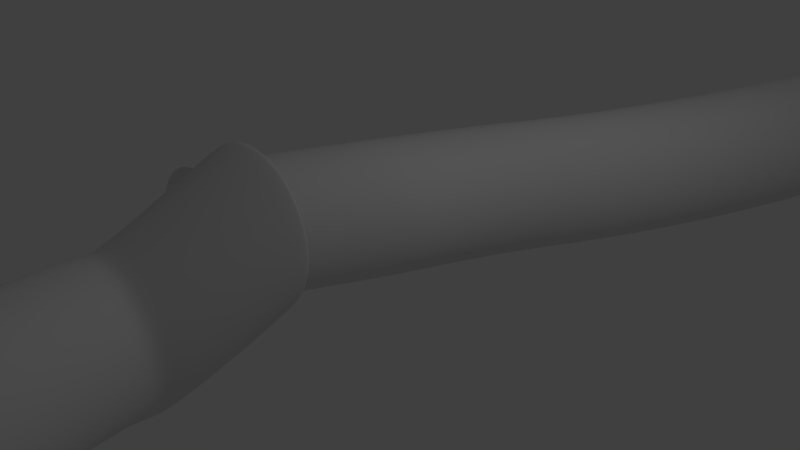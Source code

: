 # Source: wire3cut.blend  (saved by Blender 2.79.0; exported with 4.5.12 LTS)
import bpy
from mathutils import Matrix  # noqa: F401  (used for matrix-valued properties, if any)

bpy.ops.wm.read_factory_settings(use_empty=True)
scene = bpy.context.scene
scene.name = 'Scene'

# ---- collections
col_collection_1 = bpy.data.collections.new('Collection 1'); scene.collection.children.link(col_collection_1)

# ---- world
world_world = bpy.data.worlds.new('World'); scene.world = world_world
world_world.color = (0.05088, 0.05088, 0.05088)
world_world.use_sun_shadow = False
world_world.sun_shadow_jitter_overblur = 0.0
world_world.cycles.sampling_method = 'MANUAL'

# ---- cameras
cam_camera = bpy.data.cameras.new('Camera')
cam_camera.clip_end = 100.0
cam_camera.lens = 35.0
cam_camera.sensor_width = 32.0
cam_camera.sensor_height = 18.0
cam_camera.ortho_scale = 7.314
cam_camera.dof.focus_distance = 0.0
cam_camera.dof.aperture_fstop = 128.0

# ---- lights
light_lamp = bpy.data.lights.new('Lamp', 'POINT')
light_lamp.transmission_factor = 0.0
light_lamp.cutoff_distance = 30.0
light_lamp.energy = 100.0
light_lamp.shadow_buffer_clip_start = 1.001
light_lamp.shadow_soft_size = 0.1
light_lamp.shadow_maximum_resolution = 0.006
light_lamp.use_absolute_resolution = True

# ---- meshes
me_cylinder = bpy.data.meshes.new('Cylinder')
me_cylinder.from_pydata([(0.08359, 1.929, 1.731), (0.2588, 1.911, 1.731), (0.4274, 1.86, 1.731), (0.5827, 1.777, 1.731), (0.7188, 1.665, 1.731), (0.8305, 1.529, 1.731), (0.9135, 1.374, 1.731), (0.9646, 1.205, 1.731), (0.9819, 1.03, 1.731), (0.9646, 0.855, 1.731), (0.9135, 0.6864, 1.731), (0.8305, 0.5311, 1.731), (0.7188, 0.395, 1.731), (0.5827, 0.2833, 1.731), (0.4274, 0.2003, 1.731), (0.2588, 0.1492, 1.731), (0.08359, 0.1319, 1.731), (-0.09166, 0.1492, 1.731), (-0.2602, 0.2003, 1.731), (-0.4155, 0.2833, 1.731), (-0.5516, 0.395, 1.731), (-0.6633, 0.5311, 1.731), (-0.7463, 0.6864, 1.731), (-0.7974, 0.855, 1.731), (-0.8147, 1.03, 1.731), (-0.7974, 1.205, 1.731), (-0.7463, 1.374, 1.731), (-0.6633, 1.529, 1.731), (-0.5516, 1.665, 1.731), (-0.4155, 1.777, 1.731), (-0.2602, 1.86, 1.731), (-0.09166, 1.911, 1.731), (0.1951, 0.9808, 6.064), (-3.385e-07, 1.0, 6.064), (0.3827, 0.9239, 6.064), (0.5556, 0.8315, 6.064), (0.7071, 0.7071, 6.064), (0.8315, 0.5556, 6.064), (0.9239, 0.3827, 6.064), (0.9808, 0.1951, 6.064), (1.0, 7.55e-08, 6.064), (0.9808, -0.1951, 6.064), (0.9239, -0.3827, 6.064), (0.8315, -0.5556, 6.064), (0.7071, -0.7071, 6.064), (0.5556, -0.8315, 6.064), (0.3827, -0.9239, 6.064), (0.1951, -0.9808, 6.064), (-6.643e-07, -1.0, 6.064), (-0.1951, -0.9808, 6.064), (-0.3827, -0.9239, 6.064), (-0.5556, -0.8315, 6.064), (-0.7071, -0.7071, 6.064), (-0.8315, -0.5556, 6.064), (-0.9239, -0.3827, 6.064), (-0.9808, -0.1951, 6.064), (-1.0, 9.656e-07, 6.064), (-0.9808, 0.1951, 6.064), (-0.9239, 0.3827, 6.064), (-0.8315, 0.5556, 6.064), (-0.7071, 0.7071, 6.064), (-0.5556, 0.8315, 6.064), (-0.3827, 0.9239, 6.064), (-0.1951, 0.9808, 6.064), (2.038, 0.6198, 9.404), (1.843, 0.639, 9.404), (2.226, 0.5629, 9.404), (2.399, 0.4705, 9.404), (2.55, 0.3461, 9.404), (2.675, 0.1946, 9.404), (2.767, 0.0217, 9.404), (2.824, -0.1659, 9.404), (2.843, -0.361, 9.404), (2.824, -0.5561, 9.404), (2.767, -0.7437, 9.404), (2.675, -0.9165, 9.404), (2.55, -1.068, 9.404), (2.399, -1.192, 9.404), (2.226, -1.285, 9.404), (2.038, -1.342, 9.404), (1.843, -1.361, 9.404), (1.648, -1.342, 9.404), (1.461, -1.285, 9.404), (1.288, -1.192, 9.404), (1.136, -1.068, 9.404), (1.012, -0.9165, 9.404), (0.9193, -0.7437, 9.404), (0.8624, -0.5561, 9.404), (0.8432, -0.361, 9.404), (0.8624, -0.1659, 9.404), (0.9193, 0.02171, 9.404), (1.012, 0.1946, 9.404), (1.136, 0.3461, 9.404), (1.288, 0.4705, 9.404), (1.461, 0.5629, 9.404), (1.648, 0.6198, 9.404), (-0.3597, 0.9018, -3.008), (-0.1646, 0.8826, -3.008), (0.02297, 0.8257, -3.008), (0.1959, 0.7333, -3.008), (0.3474, 0.6089, -3.008), (0.4718, 0.4574, -3.008), (0.5642, 0.2845, -3.008), (0.6211, 0.09693, -3.008), (0.6403, -0.09816, -3.008), (0.6211, -0.2933, -3.008), (0.5642, -0.4808, -3.008), (0.4718, -0.6537, -3.008), (0.3474, -0.8053, -3.008), (0.1959, -0.9296, -3.008), (0.02297, -1.022, -3.008), (-0.1646, -1.079, -3.008), (-0.3597, -1.098, -3.008), (-0.5548, -1.079, -3.008), (-0.7424, -1.022, -3.008), (-0.9153, -0.9296, -3.008), (-1.067, -0.8053, -3.008), (-1.191, -0.6537, -3.008), (-1.284, -0.4808, -3.008), (-1.341, -0.2933, -3.008), (-1.36, -0.09816, -3.008), (-1.341, 0.09693, -3.008), (-1.284, 0.2845, -3.008), (-1.191, 0.4574, -3.008), (-1.067, 0.6089, -3.008), (-0.9153, 0.7333, -3.008), (-0.7424, 0.8257, -3.008), (-0.5548, 0.8826, -3.008), (2.632, 1.207, -9.05), (2.827, 1.187, -9.05), (3.014, 1.13, -9.05), (3.187, 1.038, -9.05), (3.339, 0.9136, -9.05), (3.463, 0.7621, -9.05), (3.556, 0.5892, -9.05), (3.612, 0.4016, -9.05), (3.632, 0.2065, -9.05), (3.612, 0.01142, -9.05), (3.556, -0.1762, -9.05), (3.463, -0.3491, -9.05), (3.339, -0.5006, -9.05), (3.187, -0.625, -9.05), (3.014, -0.7174, -9.05), (2.827, -0.7743, -9.05), (2.632, -0.7935, -9.05), (2.437, -0.7743, -9.05), (2.249, -0.7174, -9.05), (2.076, -0.625, -9.05), (1.925, -0.5006, -9.05), (1.8, -0.3491, -9.05), (1.708, -0.1762, -9.05), (1.651, 0.01142, -9.05), (1.632, 0.2065, -9.05), (1.651, 0.4016, -9.05), (1.708, 0.5892, -9.05), (1.8, 0.7621, -9.05), (1.925, 0.9136, -9.05), (2.076, 1.038, -9.05), (2.249, 1.13, -9.05), (2.437, 1.187, -9.05), (-3.194e-06, 0.9799, -17.69), (0.1912, 0.9611, -17.69), (0.375, 0.9053, -17.69), (0.5444, 0.8148, -17.69), (0.6929, 0.6929, -17.69), (0.8148, 0.5444, -17.69), (0.9053, 0.375, -17.69), (0.9611, 0.1912, -17.69), (0.9799, 7.189e-08, -17.69), (0.9611, -0.1912, -17.69), (0.9053, -0.375, -17.69), (0.8148, -0.5444, -17.69), (0.6929, -0.6929, -17.69), (0.5444, -0.8148, -17.69), (0.375, -0.9053, -17.69), (0.1912, -0.9611, -17.69), (-3.506e-06, -0.9799, -17.69), (-0.1912, -0.9611, -17.69), (-0.375, -0.9053, -17.69), (-0.5444, -0.8148, -17.69), (-0.6929, -0.6929, -17.69), (-0.8148, -0.5444, -17.69), (-0.9053, -0.375, -17.69), (-0.9611, -0.1912, -17.69), (-0.9799, 9.465e-07, -17.69), (-0.9611, 0.1912, -17.69), (-0.9053, 0.375, -17.69), (-0.8148, 0.5444, -17.69), (-0.6929, 0.6929, -17.69), (-0.5444, 0.8148, -17.69), (-0.375, 0.9053, -17.69), (-0.1912, 0.9611, -17.69), (0.1806, 0.9077, 18.93), (3.97e-06, 0.9255, 18.93), (0.3542, 0.855, 18.93), (0.5142, 0.7695, 18.93), (0.6544, 0.6544, 18.93), (0.7695, 0.5142, 18.93), (0.855, 0.3542, 18.93), (0.9077, 0.1806, 18.93), (0.9255, 6.398e-08, 18.93), (0.9077, -0.1806, 18.93), (0.855, -0.3542, 18.93), (0.7695, -0.5142, 18.93), (0.6544, -0.6544, 18.93), (0.5142, -0.7695, 18.93), (0.3542, -0.855, 18.93), (0.1806, -0.9077, 18.93), (3.696e-06, -0.9255, 18.93), (-0.1805, -0.9077, 18.93), (-0.3542, -0.855, 18.93), (-0.5142, -0.7695, 18.93), (-0.6544, -0.6544, 18.93), (-0.7695, -0.5142, 18.93), (-0.855, -0.3542, 18.93), (-0.9077, -0.1806, 18.93), (-0.9255, 8.961e-07, 18.93), (-0.9077, 0.1806, 18.93), (-0.855, 0.3542, 18.93), (-0.7695, 0.5142, 18.93), (-0.6544, 0.6544, 18.93), (-0.5142, 0.7695, 18.93), (-0.3542, 0.855, 18.93), (-0.1805, 0.9077, 18.93), (-3.186e-06, 1.0, -17.69), (0.1951, 0.9808, -17.69), (0.3827, 0.9239, -17.69), (0.5556, 0.8315, -17.69), (0.7071, 0.7071, -17.69), (0.8315, 0.5556, -17.69), (0.9239, 0.3827, -17.69), (0.9808, 0.1951, -17.69), (1.0, 7.497e-08, -17.69), (0.9808, -0.1951, -17.69), (0.9239, -0.3827, -17.69), (0.8315, -0.5556, -17.69), (0.7071, -0.7071, -17.69), (0.5556, -0.8315, -17.69), (0.3827, -0.9239, -17.69), (0.1951, -0.9808, -17.69), (-3.512e-06, -1.0, -17.69), (-0.1951, -0.9808, -17.69), (-0.3827, -0.9239, -17.69), (-0.5556, -0.8315, -17.69), (-0.7071, -0.7071, -17.69), (-0.8315, -0.5556, -17.69), (-0.9239, -0.3827, -17.69), (-0.9808, -0.1951, -17.69), (-1.0, 9.651e-07, -17.69), (-0.9808, 0.1951, -17.69), (-0.9239, 0.3827, -17.69), (-0.8315, 0.5556, -17.69), (-0.7071, 0.7071, -17.69), (-0.5556, 0.8315, -17.69), (-0.3827, 0.9239, -17.69), (-0.1951, 0.9808, -17.69), (-3.19e-06, 0.99, -17.69), (0.1931, 0.9709, -17.69), (0.3788, 0.9146, -17.69), (0.55, 0.8231, -17.69), (0.7, 0.7, -17.69), (0.8231, 0.55, -17.69), (0.9146, 0.3788, -17.69), (0.9709, 0.1931, -17.69), (0.9899, 7.351e-08, -17.69), (0.9709, -0.1931, -17.69), (0.9146, -0.3788, -17.69), (0.8231, -0.55, -17.69), (0.7, -0.7, -17.69), (0.55, -0.8231, -17.69), (0.3788, -0.9146, -17.69), (0.1931, -0.9709, -17.69), (-3.509e-06, -0.99, -17.69), (-0.1931, -0.9709, -17.69), (-0.3788, -0.9146, -17.69), (-0.55, -0.8231, -17.69), (-0.7, -0.7, -17.69), (-0.8231, -0.55, -17.69), (-0.9146, -0.3788, -17.69), (-0.9709, -0.1931, -17.69), (-0.99, 9.558e-07, -17.69), (-0.9709, 0.1931, -17.69), (-0.9146, 0.3788, -17.69), (-0.8231, 0.55, -17.69), (-0.7, 0.7, -17.69), (-0.55, 0.8231, -17.69), (-0.3788, 0.9146, -17.69), (-0.1931, 0.9709, -17.69), (0.1951, 0.9808, 18.93), (3.999e-06, 1.0, 18.93), (0.3827, 0.9239, 18.93), (0.5556, 0.8315, 18.93), (0.7071, 0.7071, 18.93), (0.8315, 0.5556, 18.93), (0.9239, 0.3827, 18.93), (0.9808, 0.1951, 18.93), (1.0, 7.551e-08, 18.93), (0.9808, -0.1951, 18.93), (0.9239, -0.3827, 18.93), (0.8315, -0.5556, 18.93), (0.7071, -0.7071, 18.93), (0.5556, -0.8315, 18.93), (0.3827, -0.9239, 18.93), (0.1951, -0.9808, 18.93), (3.673e-06, -1.0, 18.93), (-0.1951, -0.9808, 18.93), (-0.3827, -0.9239, 18.93), (-0.5556, -0.8315, 18.93), (-0.7071, -0.7071, 18.93), (-0.8315, -0.5556, 18.93), (-0.9239, -0.3827, 18.93), (-0.9808, -0.1951, 18.93), (-1.0, 9.656e-07, 18.93), (-0.9808, 0.1951, 18.93), (-0.9239, 0.3827, 18.93), (-0.8315, 0.5556, 18.93), (-0.7071, 0.7071, 18.93), (-0.5556, 0.8315, 18.93), (-0.3827, 0.9239, 18.93), (-0.1951, 0.9808, 18.93), (0.1849, 0.9295, 18.93), (3.979e-06, 0.9477, 18.93), (0.3627, 0.8755, 18.93), (0.5265, 0.788, 18.93), (0.6701, 0.6701, 18.93), (0.788, 0.5265, 18.93), (0.8756, 0.3627, 18.93), (0.9295, 0.1849, 18.93), (0.9477, 6.748e-08, 18.93), (0.9295, -0.1849, 18.93), (0.8756, -0.3627, 18.93), (0.788, -0.5265, 18.93), (0.6701, -0.6701, 18.93), (0.5265, -0.788, 18.93), (0.3627, -0.8755, 18.93), (0.1849, -0.9295, 18.93), (3.689e-06, -0.9477, 18.93), (-0.1849, -0.9295, 18.93), (-0.3627, -0.8755, 18.93), (-0.5265, -0.788, 18.93), (-0.6701, -0.6701, 18.93), (-0.788, -0.5265, 18.93), (-0.8755, -0.3627, 18.93), (-0.9295, -0.1849, 18.93), (-0.9477, 9.178e-07, 18.93), (-0.9295, 0.1849, 18.93), (-0.8755, 0.3627, 18.93), (-0.788, 0.5265, 18.93), (-0.6701, 0.6701, 18.93), (-0.5265, 0.788, 18.93), (-0.3627, 0.8755, 18.93), (-0.1849, 0.9295, 18.93), (-0.1868, -1.001, 5.361), (-0.3818, -0.9813, 5.361), (-1.168, 0.1946, 5.361), (-1.111, 0.3822, 5.361), (0.3688, 0.8309, 5.361), (0.5204, 0.7066, 5.361), (0.5204, -0.7076, 5.361), (0.3688, -0.832, 5.361), (-1.018, -0.5561, 5.361), (-1.111, -0.3832, 5.361), (-0.5694, 0.9234, 5.361), (-0.3818, 0.9803, 5.361), (0.8132, -0.0005221, 5.361), (0.794, -0.1956, 5.361), (-0.5694, -0.9244, 5.361), (-1.018, 0.555, 5.361), (0.6447, 0.555, 5.361), (0.1959, -0.9244, 5.361), (-1.168, -0.1956, 5.361), (-0.1868, 0.9995, 5.361), (0.008338, 0.9803, 5.361), (0.7371, -0.3832, 5.361), (-0.7423, -0.832, 5.361), (-0.8939, 0.7066, 5.361), (0.7371, 0.3822, 5.361), (0.008338, -0.9813, 5.361), (-1.187, -0.0005212, 5.361), (0.1959, 0.9234, 5.361), (0.6447, -0.5561, 5.361), (-0.8939, -0.7076, 5.361), (-0.7423, 0.8309, 5.361), (0.794, 0.1946, 5.361), (1.734, 1.087, -13.17), (1.546, 1.03, -13.17), (1.546, -0.8181, -13.17), (1.734, -0.875, -13.17), (2.761, 0.6613, -13.17), (2.636, 0.8129, -13.17), (1.929, 1.106, -13.17), (1.373, -0.7257, -13.17), (2.853, 0.4884, -13.17), (1.222, -0.6014, -13.17), (2.91, 0.3008, -13.17), (1.098, -0.4498, -13.17), (2.929, 0.1057, -13.17), (1.005, -0.2769, -13.17), (2.91, -0.08934, -13.17), (0.9483, -0.08934, -13.17), (2.853, -0.2769, -13.17), (0.9291, 0.1058, -13.17), (2.761, -0.4498, -13.17), (0.9483, 0.3008, -13.17), (2.636, -0.6014, -13.17), (1.005, 0.4884, -13.17), (2.485, -0.7257, -13.17), (1.098, 0.6613, -13.17), (2.312, -0.8181, -13.17), (2.124, 1.087, -13.17), (1.222, 0.8129, -13.17), (2.124, -0.875, -13.17), (2.312, 1.03, -13.17), (1.373, 0.9372, -13.17), (1.929, -0.8943, -13.17), (2.485, 0.9372, -13.17), (-0.2601, 0.6999, -0.9566), (-0.4116, 0.8243, -0.9566), (-0.4116, -0.8387, -0.9566), (-0.2601, -0.7143, -0.9566), (-1.891, -0.3899, -0.9566), (-1.799, -0.5628, -0.9566), (-1.162, 0.9736, -0.9566), (-1.35, 0.9167, -0.9566), (0.01361, -0.2023, -0.9566), (0.03282, -0.007213, -0.9566), (-1.35, -0.9311, -0.9566), (-1.162, -0.988, -0.9566), (-1.799, 0.5484, -0.9566), (-1.891, 0.3755, -0.9566), (-0.1357, 0.5484, -0.9566), (-0.5845, -0.9311, -0.9566), (-1.948, -0.2023, -0.9566), (-0.7721, 0.9736, -0.9566), (-0.9672, 0.9928, -0.9566), (-0.0433, -0.3899, -0.9566), (-1.523, -0.8387, -0.9566), (-1.674, 0.6999, -0.9566), (-0.0433, 0.3755, -0.9566), (-0.7721, -0.988, -0.9566), (-1.967, -0.007212, -0.9566), (-0.5845, 0.9167, -0.9566), (-0.1357, -0.5628, -0.9566), (-1.674, -0.7143, -0.9566), (-1.523, 0.8243, -0.9566), (0.01361, 0.1879, -0.9566), (-0.9672, -1.007, -0.9566), (-1.948, 0.1879, -0.9566), (0.6988, -0.8494, 8.828), (2.53, -0.2939, 8.828), (1.53, 0.7061, 8.828), (0.6064, -0.6765, 8.828), (2.511, -0.4889, 8.828), (0.5495, -0.4889, 8.828), (2.454, -0.6765, 8.828), (0.5303, -0.2939, 8.828), (2.362, -0.8494, 8.828), (0.5495, -0.09876, 8.828), (2.237, -1.001, 8.828), (0.6064, 0.08883, 8.828), (2.086, -1.125, 8.828), (0.6988, 0.2617, 8.828), (1.913, -1.218, 8.828), (1.725, 0.6869, 8.828), (0.8232, 0.4133, 8.828), (1.725, -1.275, 8.828), (1.913, 0.63, 8.828), (0.9747, 0.5376, 8.828), (1.53, -1.294, 8.828), (2.086, 0.5376, 8.828), (1.148, 0.63, 8.828), (1.335, -1.275, 8.828), (2.237, 0.4133, 8.828), (1.335, 0.6869, 8.828), (1.148, -1.218, 8.828), (2.362, 0.2617, 8.828), (0.9747, -1.125, 8.828), (2.454, 0.08883, 8.828), (0.8232, -1.001, 8.828), (2.511, -0.09876, 8.828), (0.636, -0.3204, 10.48), (0.6552, -0.1253, 10.48), (2.467, -0.876, 10.48), (2.343, -1.028, 10.48), (0.7121, 0.06228, 10.48), (2.192, -1.152, 10.48), (0.8045, 0.2352, 10.48), (2.019, -1.244, 10.48), (1.636, 0.6796, 10.48), (1.831, 0.6604, 10.48), (0.9289, 0.3867, 10.48), (1.831, -1.301, 10.48), (2.019, 0.6035, 10.48), (1.08, 0.5111, 10.48), (1.636, -1.32, 10.48), (2.192, 0.5111, 10.48), (1.253, 0.6035, 10.48), (1.441, -1.301, 10.48), (2.343, 0.3867, 10.48), (1.441, 0.6604, 10.48), (1.253, -1.244, 10.48), (2.467, 0.2352, 10.48), (1.08, -1.152, 10.48), (2.56, 0.06228, 10.48), (0.9289, -1.028, 10.48), (2.617, -0.1253, 10.48), (0.8045, -0.876, 10.48), (2.636, -0.3204, 10.48), (0.7121, -0.7031, 10.48), (2.617, -0.5155, 10.48), (0.6552, -0.5155, 10.48), (2.56, -0.7031, 10.48), (-1.152, -1.221, 3.147), (-1.881, 0.1426, 3.147), (-0.2499, 0.467, 3.147), (-0.4015, -1.072, 3.147), (-1.881, -0.6228, 3.147), (-1.152, 0.7407, 3.147), (0.02373, -0.4352, 3.147), (-1.34, -1.164, 3.147), (-1.789, 0.3155, 3.147), (-0.1256, 0.3155, 3.147), (-0.5744, -1.164, 3.147), (-1.938, -0.4352, 3.147), (-0.762, 0.7407, 3.147), (-0.03317, -0.6228, 3.147), (-1.513, -1.072, 3.147), (-1.664, 0.467, 3.147), (-0.03317, 0.1426, 3.147), (-0.762, -1.221, 3.147), (-1.957, -0.2401, 3.147), (-0.5744, 0.6838, 3.147), (-0.1256, -0.7957, 3.147), (-1.664, -0.9472, 3.147), (-1.513, 0.5914, 3.147), (0.02373, -0.04503, 3.147), (-0.9571, -1.24, 3.147), (-1.938, -0.04503, 3.147), (-0.4015, 0.5914, 3.147), (-0.2499, -0.9472, 3.147), (-1.789, -0.7957, 3.147), (-1.34, 0.6838, 3.147), (0.04295, -0.2401, 3.147), (-0.9571, 0.7599, 3.147), (0.5292, -0.212, 13.7), (2.361, -0.7676, 13.7), (1.529, 0.788, 13.7), (0.5484, -0.0169, 13.7), (2.236, -0.9191, 13.7), (0.6053, 0.1707, 13.7), (2.085, -1.043, 13.7), (0.6977, 0.3436, 13.7), (1.912, -1.136, 13.7), (1.724, 0.7688, 13.7), (0.8221, 0.4951, 13.7), (1.724, -1.193, 13.7), (1.912, 0.7119, 13.7), (0.9736, 0.6195, 13.7), (1.529, -1.212, 13.7), (2.085, 0.6195, 13.7), (1.147, 0.7119, 13.7), (1.334, -1.193, 13.7), (2.236, 0.4951, 13.7), (1.334, 0.7688, 13.7), (1.147, -1.136, 13.7), (2.361, 0.3436, 13.7), (0.9736, -1.043, 13.7), (2.453, 0.1707, 13.7), (0.8221, -0.9191, 13.7), (2.51, -0.0169, 13.7), (0.6977, -0.7676, 13.7), (2.529, -0.212, 13.7), (0.6053, -0.5947, 13.7), (2.51, -0.4071, 13.7), (0.5484, -0.4071, 13.7), (2.453, -0.5947, 13.7), (0.3998, -0.1941, 14.14), (2.231, -0.7496, 14.14), (1.4, 0.8059, 14.14), (0.419, 0.00104, 14.14), (2.107, -0.9012, 14.14), (0.4759, 0.1886, 14.14), (1.955, -1.026, 14.14), (0.5683, 0.3615, 14.14), (1.782, -1.118, 14.14), (1.595, 0.7867, 14.14), (0.6927, 0.5131, 14.14), (1.595, -1.175, 14.14), (1.782, 0.7298, 14.14), (0.8442, 0.6374, 14.14), (1.4, -1.194, 14.14), (1.955, 0.6374, 14.14), (1.017, 0.7298, 14.14), (1.205, -1.175, 14.14), (2.107, 0.5131, 14.14), (1.205, 0.7867, 14.14), (1.017, -1.118, 14.14), (2.231, 0.3615, 14.14), (0.8442, -1.026, 14.14), (2.324, 0.1886, 14.14), (0.6927, -0.9012, 14.14), (2.381, 0.001039, 14.14), (0.5683, -0.7496, 14.14), (2.4, -0.1941, 14.14), (0.4759, -0.5767, 14.14), (2.381, -0.3891, 14.14), (0.419, -0.3891, 14.14), (2.324, -0.5767, 14.14), (-0.3303, -0.5188, 7.708), (1.574, -0.3312, 7.708), (-0.3872, -0.3312, 7.708), (1.518, -0.5188, 7.708), (-0.4064, -0.1361, 7.708), (1.425, -0.6916, 7.708), (-0.3872, 0.05902, 7.708), (1.301, -0.8432, 7.708), (-0.3303, 0.2466, 7.708), (1.149, -0.9675, 7.708), (-0.2378, 0.4195, 7.708), (0.9763, -1.06, 7.708), (0.7887, 0.8447, 7.708), (-0.1135, 0.571, 7.708), (0.7887, -1.117, 7.708), (0.9763, 0.7878, 7.708), (0.03806, 0.6954, 7.708), (0.5936, -1.136, 7.708), (1.149, 0.6954, 7.708), (0.2109, 0.7878, 7.708), (0.3985, -1.117, 7.708), (1.301, 0.571, 7.708), (0.3985, 0.8447, 7.708), (0.2109, -1.06, 7.708), (1.425, 0.4195, 7.708), (0.03805, -0.9675, 7.708), (1.518, 0.2466, 7.708), (-0.1135, -0.8432, 7.708), (1.574, 0.05901, 7.708), (-0.2378, -0.6916, 7.708), (1.594, -0.1361, 7.708), (0.5936, 0.8639, 7.708), (-0.03322, 0.6826, -4.459), (-0.1576, 0.5311, -4.459), (0.869, -1.005, -4.459), (1.057, -0.9483, -4.459), (1.057, 0.8994, -4.459), (0.869, 0.9563, -4.459), (0.1183, 0.807, -4.459), (0.6739, -1.024, -4.459), (1.229, 0.807, -4.459), (0.2912, 0.8994, -4.459), (0.4788, -1.005, -4.459), (1.381, 0.6826, -4.459), (0.4788, 0.9563, -4.459), (0.2912, -0.9483, -4.459), (1.505, 0.5311, -4.459), (0.6739, 0.9755, -4.459), (0.1183, -0.8559, -4.459), (1.598, 0.3582, -4.459), (-0.03322, -0.7316, -4.459), (1.655, 0.1706, -4.459), (-0.1576, -0.58, -4.459), (1.674, -0.02447, -4.459), (-0.25, -0.4071, -4.459), (1.655, -0.2196, -4.459), (-0.3069, -0.2196, -4.459), (1.598, -0.4071, -4.459), (-0.3261, -0.02447, -4.459), (1.505, -0.58, -4.459), (-0.3069, 0.1706, -4.459), (1.381, -0.7316, -4.459), (-0.25, 0.3582, -4.459), (1.229, -0.8559, -4.459), (-1.893, 0.8369, 1.184), (-2.08, 0.8554, 1.184), (-1.713, 0.7823, 1.184), (-1.547, 0.6936, 1.184), (-1.402, 0.5742, 1.184), (-1.282, 0.4287, 1.184), (-1.194, 0.2628, 1.184), (-1.139, 0.0827, 1.184), (-1.12, -0.1046, 1.184), (-1.139, -0.2919, 1.184), (-1.194, -0.4719, 1.184), (-1.282, -0.6379, 1.184), (-1.402, -0.7834, 1.184), (-1.547, -0.9028, 1.184), (-1.713, -0.9915, 1.184), (-1.893, -1.046, 1.184), (-2.08, -1.065, 1.184), (-2.268, -1.046, 1.184), (-2.448, -0.9915, 1.184), (-2.614, -0.9028, 1.184), (-2.759, -0.7834, 1.184), (-2.879, -0.6379, 1.184), (-2.967, -0.4719, 1.184), (-3.022, -0.2919, 1.184), (-3.04, -0.1046, 1.184), (-3.022, 0.0827, 1.184), (-2.967, 0.2628, 1.184), (-2.879, 0.4287, 1.184), (-2.759, 0.5742, 1.184), (-2.614, 0.6936, 1.184), (-2.448, 0.7823, 1.184), (-2.268, 0.8369, 1.184), (-0.9786, -1.318, 3.138), (-1.707, 0.04574, 3.138), (-0.07642, 0.3702, 3.138), (-0.228, -1.168, 3.138), (-1.707, -0.7196, 3.138), (-0.9786, 0.6438, 3.138), (0.1973, -0.532, 3.138), (-1.166, -1.261, 3.138), (-1.615, 0.2186, 3.138), (0.04794, 0.2186, 3.138), (-0.4008, -1.261, 3.138), (-1.764, -0.532, 3.138), (-0.5884, 0.6438, 3.138), (0.1403, -0.7196, 3.138), (-1.339, -1.168, 3.138), (-1.491, 0.3702, 3.138), (0.1403, 0.04573, 3.138), (-0.5884, -1.318, 3.138), (-1.784, -0.3369, 3.138), (-0.4008, 0.5869, 3.138), (0.04794, -0.8925, 3.138), (-1.491, -1.044, 3.138), (-1.339, 0.4945, 3.138), (0.1973, -0.1419, 3.138), (-0.7835, -1.337, 3.138), (-1.764, -0.1419, 3.138), (-0.228, 0.4945, 3.138), (-0.07642, -1.044, 3.138), (-1.615, -0.8925, 3.138), (-1.166, 0.5869, 3.138), (0.2165, -0.3369, 3.138), (-0.7835, 0.6631, 3.138), (-0.4832, 0.818, -0.819), (-0.3316, -0.7206, -0.819), (-1.87, -0.569, -0.819), (-1.421, 0.9104, -0.819), (-0.03875, -0.01347, -0.819), (-1.234, -0.9943, -0.819), (-1.963, 0.3692, -0.819), (-0.3316, 0.6936, -0.819), (-0.4832, -0.8449, -0.819), (-1.963, -0.3962, -0.819), (-1.234, 0.9673, -0.819), (-0.05796, -0.2086, -0.819), (-1.421, -0.9374, -0.819), (-1.87, 0.5421, -0.819), (-0.2073, 0.5421, -0.819), (-0.6561, -0.9374, -0.819), (-2.02, -0.2086, -0.819), (-0.8437, 0.9673, -0.819), (-0.1149, -0.3962, -0.819), (-1.594, -0.8449, -0.819), (-1.746, 0.6936, -0.819), (-0.1149, 0.3692, -0.819), (-0.8437, -0.9943, -0.819), (-2.039, -0.01347, -0.819), (-0.6561, 0.9104, -0.819), (-0.2073, -0.569, -0.819), (-1.746, -0.7206, -0.819), (-1.594, 0.818, -0.819), (-0.05796, 0.1816, -0.819), (-1.039, -1.013, -0.819), (-2.02, 0.1816, -0.819), (-1.039, 0.9865, -0.819), (-1.885, 0.8762, 1.184), (-2.08, 0.8954, 1.184), (-1.698, 0.8193, 1.184), (-1.525, 0.7269, 1.184), (-1.373, 0.6025, 1.184), (-1.249, 0.451, 1.184), (-1.157, 0.2781, 1.184), (-1.1, 0.09051, 1.184), (-1.08, -0.1046, 1.184), (-1.1, -0.2997, 1.184), (-1.157, -0.4873, 1.184), (-1.249, -0.6602, 1.184), (-1.373, -0.8117, 1.184), (-1.525, -0.9361, 1.184), (-1.698, -1.028, 1.184), (-1.885, -1.085, 1.184), (-2.08, -1.105, 1.184), (-2.276, -1.085, 1.184), (-2.463, -1.028, 1.184), (-2.636, -0.9361, 1.184), (-2.788, -0.8117, 1.184), (-2.912, -0.6602, 1.184), (-3.004, -0.4873, 1.184), (-3.061, -0.2997, 1.184), (-3.08, -0.1046, 1.184), (-3.061, 0.09051, 1.184), (-3.004, 0.2781, 1.184), (-2.912, 0.451, 1.184), (-2.788, 0.6025, 1.184), (-2.636, 0.7269, 1.184), (-2.463, 0.8193, 1.184), (-2.276, 0.8762, 1.184), (-1.889, 0.8561, 1.184), (-2.08, 0.875, 1.184), (-1.706, 0.8004, 1.184), (-1.536, 0.7099, 1.184), (-1.388, 0.5881, 1.184), (-1.266, 0.4396, 1.184), (-1.175, 0.2703, 1.184), (-1.12, 0.08652, 1.184), (-1.101, -0.1046, 1.184), (-1.12, -0.2957, 1.184), (-1.175, -0.4794, 1.184), (-1.266, -0.6488, 1.184), (-1.388, -0.7972, 1.184), (-1.536, -0.919, 1.184), (-1.706, -1.01, 1.184), (-1.889, -1.065, 1.184), (-2.08, -1.084, 1.184), (-2.272, -1.065, 1.184), (-2.455, -1.01, 1.184), (-2.625, -0.919, 1.184), (-2.773, -0.7972, 1.184), (-2.895, -0.6488, 1.184), (-2.985, -0.4794, 1.184), (-3.041, -0.2957, 1.184), (-3.06, -0.1046, 1.184), (-3.041, 0.08652, 1.184), (-2.985, 0.2703, 1.184), (-2.895, 0.4396, 1.184), (-2.773, 0.5881, 1.184), (-2.625, 0.7099, 1.184), (-2.455, 0.8004, 1.184), (-2.272, 0.8561, 1.184), (0.2787, 2.011, 1.731), (0.08359, 2.03, 1.731), (0.4663, 1.954, 1.731), (-0.1115, 2.011, 1.731), (0.6392, 1.862, 1.731), (0.7907, 1.737, 1.731), (0.9151, 1.586, 1.731), (1.007, 1.413, 1.731), (1.064, 1.225, 1.731), (1.084, 1.03, 1.731), (1.064, 0.8351, 1.731), (1.007, 0.6475, 1.731), (0.9151, 0.4746, 1.731), (0.7907, 0.3231, 1.731), (0.6392, 0.1987, 1.731), (0.4663, 0.1063, 1.731), (0.2787, 0.04943, 1.731), (0.08359, 0.03021, 1.731), (-0.1115, 0.04943, 1.731), (-0.2991, 0.1063, 1.731), (-0.472, 0.1987, 1.731), (-0.6235, 0.3231, 1.731), (-0.7479, 0.4746, 1.731), (-0.8403, 0.6475, 1.731), (-0.8972, 0.8351, 1.731), (-0.9164, 1.03, 1.731), (-0.8972, 1.225, 1.731), (-0.8403, 1.413, 1.731), (-0.7479, 1.586, 1.731), (-0.6235, 1.737, 1.731), (-0.472, 1.862, 1.731), (-0.2991, 1.954, 1.731), (0.2687, 1.961, 1.731), (0.08359, 1.979, 1.731), (0.4467, 1.907, 1.731), (-0.1015, 1.961, 1.731), (0.6108, 1.819, 1.731), (0.7546, 1.701, 1.731), (0.8726, 1.557, 1.731), (0.9602, 1.393, 1.731), (1.014, 1.215, 1.731), (1.032, 1.03, 1.731), (1.014, 0.8451, 1.731), (0.9602, 0.6671, 1.731), (0.8726, 0.503, 1.731), (0.7546, 0.3592, 1.731), (0.6108, 0.2412, 1.731), (0.4467, 0.1536, 1.731), (0.2687, 0.09956, 1.731), (0.08359, 0.08133, 1.731), (-0.1015, 0.09956, 1.731), (-0.2795, 0.1536, 1.731), (-0.4436, 0.2412, 1.731), (-0.5874, 0.3592, 1.731), (-0.7054, 0.503, 1.731), (-0.7931, 0.6671, 1.731), (-0.8471, 0.8451, 1.731), (-0.8653, 1.03, 1.731), (-0.8471, 1.215, 1.731), (-0.7931, 1.393, 1.731), (-0.7054, 1.557, 1.731), (-0.5874, 1.701, 1.731), (-0.4436, 1.819, 1.731), (-0.2795, 1.907, 1.731)], [], [(767, 769, 768, 753), (760, 441, 433, 753), (736, 417, 441, 760), (743, 416, 417, 736), (750, 430, 416, 743), (757, 438, 430, 750), (764, 445, 438, 757), (740, 425, 445, 764), (747, 424, 425, 740), (754, 435, 424, 747), (761, 442, 435, 754), (737, 419, 442, 761), (744, 418, 419, 737), (751, 431, 418, 744), (758, 439, 431, 751), (765, 446, 439, 758), (741, 427, 446, 765), (748, 426, 427, 741), (755, 436, 426, 748), (762, 443, 436, 755), (738, 421, 443, 762), (745, 420, 421, 738), (752, 432, 420, 745), (759, 440, 432, 752), (766, 447, 440, 759), (742, 429, 447, 766), (749, 428, 429, 742), (756, 437, 428, 749), (763, 444, 437, 756), (353, 352, 48, 49), (739, 423, 444, 763), (746, 422, 423, 739), (417, 416, 100, 99), (355, 354, 57, 58), (357, 356, 35, 36), (359, 358, 44, 45), (361, 360, 53, 54), (363, 362, 62, 63), (365, 364, 40, 41), (366, 353, 49, 50), (367, 355, 58, 59), (368, 357, 36, 37), (369, 359, 45, 46), (370, 361, 54, 55), (372, 371, 33, 32), (371, 363, 63, 33), (373, 365, 41, 42), (374, 366, 50, 51), (375, 367, 59, 60), (376, 368, 37, 38), (377, 369, 46, 47), (378, 370, 55, 56), (379, 372, 32, 34), (380, 373, 42, 43), (381, 374, 51, 52), (382, 375, 60, 61), (383, 376, 38, 39), (352, 377, 47, 48), (354, 378, 56, 57), (356, 379, 34, 35), (358, 380, 43, 44), (360, 381, 52, 53), (362, 382, 61, 62), (364, 383, 39, 40), (449, 479, 71, 72), (451, 448, 85, 86), (452, 449, 72, 73), (453, 451, 86, 87), (454, 452, 73, 74), (455, 453, 87, 88), (456, 454, 74, 75), (457, 455, 88, 89), (458, 456, 75, 76), (459, 457, 89, 90), (460, 458, 76, 77), (461, 459, 90, 91), (462, 460, 77, 78), (463, 450, 65, 64), (464, 461, 91, 92), (465, 462, 78, 79), (466, 463, 64, 66), (467, 464, 92, 93), (468, 465, 79, 80), (469, 466, 66, 67), (470, 467, 93, 94), (471, 468, 80, 81), (472, 469, 67, 68), (473, 470, 94, 95), (474, 471, 81, 82), (475, 472, 68, 69), (450, 473, 95, 65), (476, 474, 82, 83), (477, 475, 69, 70), (478, 476, 83, 84), (479, 477, 70, 71), (448, 478, 84, 85), (641, 640, 156, 155), (419, 418, 109, 108), (421, 420, 118, 117), (423, 422, 127, 126), (425, 424, 105, 104), (427, 426, 114, 113), (429, 428, 123, 122), (416, 430, 101, 100), (418, 431, 110, 109), (420, 432, 119, 118), (434, 433, 97, 96), (422, 434, 96, 127), (424, 435, 106, 105), (426, 436, 115, 114), (428, 437, 124, 123), (430, 438, 102, 101), (431, 439, 111, 110), (432, 440, 120, 119), (433, 441, 98, 97), (435, 442, 107, 106), (436, 443, 116, 115), (437, 444, 125, 124), (438, 445, 103, 102), (439, 446, 112, 111), (440, 447, 121, 120), (441, 417, 99, 98), (442, 419, 108, 107), (443, 421, 117, 116), (444, 423, 126, 125), (445, 425, 104, 103), (446, 427, 113, 112), (447, 429, 122, 121), (385, 384, 255, 254), (643, 642, 143, 142), (645, 644, 130, 129), (640, 646, 157, 156), (642, 647, 144, 143), (644, 648, 131, 130), (646, 649, 158, 157), (647, 650, 145, 144), (648, 651, 132, 131), (649, 652, 159, 158), (650, 653, 146, 145), (651, 654, 133, 132), (652, 655, 128, 159), (653, 656, 147, 146), (654, 657, 134, 133), (656, 658, 148, 147), (657, 659, 135, 134), (658, 660, 149, 148), (659, 661, 136, 135), (660, 662, 150, 149), (661, 663, 137, 136), (662, 664, 151, 150), (663, 665, 138, 137), (664, 666, 152, 151), (665, 667, 139, 138), (666, 668, 153, 152), (667, 669, 140, 139), (668, 670, 154, 153), (669, 671, 141, 140), (670, 641, 155, 154), (671, 643, 142, 141), (655, 645, 129, 128), (160, 161, 162, 163, 164, 165, 166, 167, 168, 169, 170, 171, 172, 173, 174, 175, 176, 177, 178, 179, 180, 181, 182, 183, 184, 185, 186, 187, 188, 189, 190, 191), (387, 386, 242, 241), (389, 388, 229, 228), (384, 390, 224, 255), (386, 391, 243, 242), (388, 392, 230, 229), (391, 393, 244, 243), (392, 394, 231, 230), (393, 395, 245, 244), (394, 396, 232, 231), (395, 397, 246, 245), (396, 398, 233, 232), (397, 399, 247, 246), (398, 400, 234, 233), (399, 401, 248, 247), (400, 402, 235, 234), (401, 403, 249, 248), (402, 404, 236, 235), (403, 405, 250, 249), (404, 406, 237, 236), (405, 407, 251, 250), (406, 408, 238, 237), (390, 409, 225, 224), (407, 410, 252, 251), (408, 411, 239, 238), (409, 412, 226, 225), (410, 413, 253, 252), (411, 414, 240, 239), (412, 415, 227, 226), (413, 385, 254, 253), (414, 387, 241, 240), (415, 389, 228, 227), (192, 193, 223, 222, 221, 220, 219, 218, 217, 216, 215, 214, 213, 212, 211, 210, 209, 208, 207, 206, 205, 204, 203, 202, 201, 200, 199, 198, 197, 196, 195, 194), (579, 576, 312, 313), (580, 577, 299, 300), (581, 579, 313, 314), (582, 580, 300, 301), (583, 581, 314, 315), (584, 582, 301, 302), (585, 578, 289, 288), (586, 583, 315, 316), (587, 584, 302, 303), (588, 585, 288, 290), (589, 586, 316, 317), (590, 587, 303, 304), (591, 588, 290, 291), (592, 589, 317, 318), (593, 590, 304, 305), (594, 591, 291, 292), (595, 592, 318, 319), (596, 593, 305, 306), (597, 594, 292, 293), (578, 595, 319, 289), (598, 596, 306, 307), (599, 597, 293, 294), (600, 598, 307, 308), (601, 599, 294, 295), (602, 600, 308, 309), (603, 601, 295, 296), (604, 602, 309, 310), (605, 603, 296, 297), (606, 604, 310, 311), (607, 605, 297, 298), (576, 606, 311, 312), (257, 256, 224, 225), (258, 257, 225, 226), (259, 258, 226, 227), (260, 259, 227, 228), (261, 260, 228, 229), (262, 261, 229, 230), (263, 262, 230, 231), (264, 263, 231, 232), (265, 264, 232, 233), (266, 265, 233, 234), (267, 266, 234, 235), (268, 267, 235, 236), (269, 268, 236, 237), (270, 269, 237, 238), (271, 270, 238, 239), (272, 271, 239, 240), (273, 272, 240, 241), (274, 273, 241, 242), (275, 274, 242, 243), (276, 275, 243, 244), (277, 276, 244, 245), (278, 277, 245, 246), (279, 278, 246, 247), (280, 279, 247, 248), (281, 280, 248, 249), (282, 281, 249, 250), (283, 282, 250, 251), (284, 283, 251, 252), (285, 284, 252, 253), (286, 285, 253, 254), (287, 286, 254, 255), (256, 287, 255, 224), (161, 160, 256, 257), (162, 161, 257, 258), (163, 162, 258, 259), (164, 163, 259, 260), (165, 164, 260, 261), (166, 165, 261, 262), (167, 166, 262, 263), (168, 167, 263, 264), (169, 168, 264, 265), (170, 169, 265, 266), (171, 170, 266, 267), (172, 171, 267, 268), (173, 172, 268, 269), (174, 173, 269, 270), (175, 174, 270, 271), (176, 175, 271, 272), (177, 176, 272, 273), (178, 177, 273, 274), (179, 178, 274, 275), (180, 179, 275, 276), (181, 180, 276, 277), (182, 181, 277, 278), (183, 182, 278, 279), (184, 183, 279, 280), (185, 184, 280, 281), (186, 185, 281, 282), (187, 186, 282, 283), (188, 187, 283, 284), (189, 188, 284, 285), (190, 189, 285, 286), (191, 190, 286, 287), (160, 191, 287, 256), (321, 320, 288, 289), (320, 322, 290, 288), (322, 323, 291, 290), (323, 324, 292, 291), (324, 325, 293, 292), (325, 326, 294, 293), (326, 327, 295, 294), (327, 328, 296, 295), (328, 329, 297, 296), (329, 330, 298, 297), (330, 331, 299, 298), (331, 332, 300, 299), (332, 333, 301, 300), (333, 334, 302, 301), (334, 335, 303, 302), (335, 336, 304, 303), (336, 337, 305, 304), (337, 338, 306, 305), (338, 339, 307, 306), (339, 340, 308, 307), (340, 341, 309, 308), (341, 342, 310, 309), (342, 343, 311, 310), (343, 344, 312, 311), (344, 345, 313, 312), (345, 346, 314, 313), (346, 347, 315, 314), (347, 348, 316, 315), (348, 349, 317, 316), (349, 350, 318, 317), (350, 351, 319, 318), (351, 321, 289, 319), (193, 192, 320, 321), (192, 194, 322, 320), (194, 195, 323, 322), (195, 196, 324, 323), (196, 197, 325, 324), (197, 198, 326, 325), (198, 199, 327, 326), (199, 200, 328, 327), (200, 201, 329, 328), (201, 202, 330, 329), (202, 203, 331, 330), (203, 204, 332, 331), (204, 205, 333, 332), (205, 206, 334, 333), (206, 207, 335, 334), (207, 208, 336, 335), (208, 209, 337, 336), (209, 210, 338, 337), (210, 211, 339, 338), (211, 212, 340, 339), (212, 213, 341, 340), (213, 214, 342, 341), (214, 215, 343, 342), (215, 216, 344, 343), (216, 217, 345, 344), (217, 218, 346, 345), (218, 219, 347, 346), (219, 220, 348, 347), (220, 221, 349, 348), (221, 222, 350, 349), (222, 223, 351, 350), (223, 193, 321, 351), (542, 535, 383, 364), (541, 534, 382, 362), (540, 533, 381, 360), (539, 532, 380, 358), (538, 531, 379, 356), (537, 530, 378, 354), (536, 529, 377, 352), (535, 528, 376, 383), (534, 527, 375, 382), (533, 526, 374, 381), (532, 525, 373, 380), (531, 524, 372, 379), (530, 523, 370, 378), (529, 522, 369, 377), (528, 521, 368, 376), (527, 520, 367, 375), (526, 519, 366, 374), (525, 518, 365, 373), (543, 517, 363, 371), (524, 543, 371, 372), (523, 516, 361, 370), (522, 515, 359, 369), (521, 514, 357, 368), (520, 513, 355, 367), (519, 512, 353, 366), (518, 542, 364, 365), (517, 541, 362, 363), (516, 540, 360, 361), (515, 539, 358, 359), (514, 538, 356, 357), (513, 537, 354, 355), (131, 132, 389, 415), (144, 145, 387, 414), (157, 158, 385, 413), (130, 131, 415, 412), (143, 144, 414, 411), (156, 157, 413, 410), (129, 130, 412, 409), (142, 143, 411, 408), (155, 156, 410, 407), (128, 129, 409, 390), (141, 142, 408, 406), (154, 155, 407, 405), (140, 141, 406, 404), (153, 154, 405, 403), (139, 140, 404, 402), (152, 153, 403, 401), (138, 139, 402, 400), (151, 152, 401, 399), (137, 138, 400, 398), (150, 151, 399, 397), (136, 137, 398, 396), (149, 150, 397, 395), (135, 136, 396, 394), (148, 149, 395, 393), (134, 135, 394, 392), (147, 148, 393, 391), (133, 134, 392, 388), (146, 147, 391, 386), (159, 128, 390, 384), (132, 133, 388, 389), (145, 146, 386, 387), (158, 159, 384, 385), (40, 638, 609, 41), (54, 608, 610, 55), (41, 609, 611, 42), (55, 610, 612, 56), (42, 611, 613, 43), (56, 612, 614, 57), (43, 613, 615, 44), (57, 614, 616, 58), (44, 615, 617, 45), (58, 616, 618, 59), (45, 617, 619, 46), (33, 639, 620, 32), (59, 618, 621, 60), (46, 619, 622, 47), (32, 620, 623, 34), (60, 621, 624, 61), (47, 622, 625, 48), (34, 623, 626, 35), (61, 624, 627, 62), (48, 625, 628, 49), (35, 626, 629, 36), (62, 627, 630, 63), (49, 628, 631, 50), (36, 629, 632, 37), (63, 630, 639, 33), (50, 631, 633, 51), (37, 632, 634, 38), (51, 633, 635, 52), (38, 634, 636, 39), (52, 635, 637, 53), (39, 636, 638, 40), (767, 434, 422, 746), (577, 607, 298, 299), (637, 635, 478, 448), (636, 634, 477, 479), (635, 633, 476, 478), (634, 632, 475, 477), (633, 631, 474, 476), (639, 630, 473, 450), (632, 629, 472, 475), (631, 628, 471, 474), (630, 627, 470, 473), (629, 626, 469, 472), (628, 625, 468, 471), (627, 624, 467, 470), (626, 623, 466, 469), (625, 622, 465, 468), (624, 621, 464, 467), (623, 620, 463, 466), (622, 619, 462, 465), (621, 618, 461, 464), (620, 639, 450, 463), (619, 617, 460, 462), (618, 616, 459, 461), (617, 615, 458, 460), (616, 614, 457, 459), (615, 613, 456, 458), (614, 612, 455, 457), (613, 611, 454, 456), (612, 610, 453, 455), (611, 609, 452, 454), (610, 608, 451, 453), (609, 638, 449, 452), (608, 637, 448, 451), (638, 636, 479, 449), (75, 74, 511, 482), (88, 87, 510, 480), (74, 73, 509, 511), (87, 86, 508, 510), (73, 72, 507, 509), (86, 85, 506, 508), (72, 71, 505, 507), (85, 84, 504, 506), (71, 70, 503, 505), (84, 83, 502, 504), (70, 69, 501, 503), (83, 82, 500, 502), (65, 95, 499, 488), (69, 68, 498, 501), (82, 81, 497, 500), (95, 94, 496, 499), (68, 67, 495, 498), (81, 80, 494, 497), (94, 93, 493, 496), (67, 66, 492, 495), (80, 79, 491, 494), (93, 92, 490, 493), (66, 64, 489, 492), (79, 78, 487, 491), (92, 91, 486, 490), (64, 65, 488, 489), (78, 77, 485, 487), (91, 90, 484, 486), (77, 76, 483, 485), (90, 89, 481, 484), (76, 75, 482, 483), (89, 88, 480, 481), (734, 727, 535, 542), (733, 726, 534, 541), (732, 725, 533, 540), (731, 724, 532, 539), (730, 723, 531, 538), (729, 722, 530, 537), (728, 721, 529, 536), (727, 720, 528, 535), (726, 719, 527, 534), (725, 718, 526, 533), (724, 717, 525, 532), (723, 716, 524, 531), (722, 715, 523, 530), (721, 714, 522, 529), (720, 713, 521, 528), (719, 712, 520, 527), (718, 711, 519, 526), (717, 710, 518, 525), (735, 709, 517, 543), (716, 735, 543, 524), (715, 708, 516, 523), (714, 707, 515, 522), (713, 706, 514, 521), (712, 705, 513, 520), (711, 704, 512, 519), (710, 734, 542, 518), (709, 733, 541, 517), (708, 732, 540, 516), (707, 731, 539, 515), (706, 730, 538, 514), (705, 729, 537, 513), (482, 511, 575, 545), (480, 510, 574, 544), (511, 509, 573, 575), (510, 508, 572, 574), (509, 507, 571, 573), (508, 506, 570, 572), (507, 505, 569, 571), (506, 504, 568, 570), (505, 503, 567, 569), (504, 502, 566, 568), (503, 501, 565, 567), (502, 500, 564, 566), (488, 499, 563, 546), (501, 498, 562, 565), (500, 497, 561, 564), (499, 496, 560, 563), (498, 495, 559, 562), (497, 494, 558, 561), (496, 493, 557, 560), (495, 492, 556, 559), (494, 491, 555, 558), (493, 490, 554, 557), (492, 489, 553, 556), (491, 487, 552, 555), (490, 486, 551, 554), (489, 488, 546, 553), (487, 485, 550, 552), (486, 484, 549, 551), (485, 483, 548, 550), (484, 481, 547, 549), (483, 482, 545, 548), (481, 480, 544, 547), (545, 575, 607, 577), (544, 574, 606, 576), (575, 573, 605, 607), (574, 572, 604, 606), (573, 571, 603, 605), (572, 570, 602, 604), (571, 569, 601, 603), (570, 568, 600, 602), (569, 567, 599, 601), (568, 566, 598, 600), (567, 565, 597, 599), (566, 564, 596, 598), (546, 563, 595, 578), (565, 562, 594, 597), (564, 561, 593, 596), (563, 560, 592, 595), (562, 559, 591, 594), (561, 558, 590, 593), (560, 557, 589, 592), (559, 556, 588, 591), (558, 555, 587, 590), (557, 554, 586, 589), (556, 553, 585, 588), (555, 552, 584, 587), (554, 551, 583, 586), (553, 546, 578, 585), (552, 550, 582, 584), (551, 549, 581, 583), (550, 548, 580, 582), (549, 547, 579, 581), (548, 545, 577, 580), (547, 544, 576, 579), (704, 728, 536, 512), (512, 536, 352, 353), (96, 97, 645, 655), (109, 110, 643, 671), (122, 123, 641, 670), (108, 109, 671, 669), (121, 122, 670, 668), (107, 108, 669, 667), (120, 121, 668, 666), (106, 107, 667, 665), (119, 120, 666, 664), (105, 106, 665, 663), (118, 119, 664, 662), (104, 105, 663, 661), (117, 118, 662, 660), (103, 104, 661, 659), (116, 117, 660, 658), (102, 103, 659, 657), (115, 116, 658, 656), (101, 102, 657, 654), (114, 115, 656, 653), (127, 96, 655, 652), (100, 101, 654, 651), (113, 114, 653, 650), (126, 127, 652, 649), (99, 100, 651, 648), (112, 113, 650, 647), (125, 126, 649, 646), (98, 99, 648, 644), (111, 112, 647, 642), (124, 125, 646, 640), (97, 98, 644, 645), (110, 111, 642, 643), (123, 124, 640, 641), (53, 637, 608, 54), (850, 849, 728, 704), (859, 858, 729, 705), (837, 836, 730, 706), (846, 845, 731, 707), (855, 854, 732, 708), (835, 863, 733, 709), (842, 841, 734, 710), (851, 850, 704, 711), (860, 859, 705, 712), (838, 837, 706, 713), (847, 846, 707, 714), (856, 855, 708, 715), (832, 833, 735, 716), (833, 835, 709, 735), (843, 842, 710, 717), (852, 851, 711, 718), (861, 860, 712, 719), (839, 838, 713, 720), (848, 847, 714, 721), (857, 856, 715, 722), (834, 832, 716, 723), (844, 843, 717, 724), (853, 852, 718, 725), (862, 861, 719, 726), (840, 839, 720, 727), (849, 848, 721, 728), (858, 857, 722, 729), (836, 834, 723, 730), (845, 844, 724, 731), (854, 853, 725, 732), (863, 862, 726, 733), (841, 840, 727, 734), (769, 767, 746, 799), (799, 746, 739, 798), (798, 739, 763, 797), (797, 763, 756, 796), (796, 756, 749, 795), (795, 749, 742, 794), (794, 742, 766, 793), (793, 766, 759, 792), (792, 759, 752, 791), (791, 752, 745, 790), (790, 745, 738, 789), (789, 738, 762, 788), (788, 762, 755, 787), (787, 755, 748, 786), (786, 748, 741, 785), (785, 741, 765, 784), (784, 765, 758, 783), (783, 758, 751, 782), (782, 751, 744, 781), (781, 744, 737, 780), (780, 737, 761, 779), (779, 761, 754, 778), (778, 754, 747, 777), (777, 747, 740, 776), (776, 740, 764, 775), (775, 764, 757, 774), (774, 757, 750, 773), (773, 750, 743, 772), (772, 743, 736, 771), (771, 736, 760, 770), (770, 760, 753, 768), (434, 767, 753, 433), (672, 673, 703, 702, 701, 700, 699, 698, 697, 696, 695, 694, 693, 692, 691, 690, 689, 688, 687, 686, 685, 684, 683, 682, 681, 680, 679, 678, 677, 676, 675, 674), (801, 800, 768, 769), (800, 802, 770, 768), (802, 803, 771, 770), (803, 804, 772, 771), (804, 805, 773, 772), (805, 806, 774, 773), (806, 807, 775, 774), (807, 808, 776, 775), (808, 809, 777, 776), (809, 810, 778, 777), (810, 811, 779, 778), (811, 812, 780, 779), (812, 813, 781, 780), (813, 814, 782, 781), (814, 815, 783, 782), (815, 816, 784, 783), (816, 817, 785, 784), (817, 818, 786, 785), (818, 819, 787, 786), (819, 820, 788, 787), (820, 821, 789, 788), (821, 822, 790, 789), (822, 823, 791, 790), (823, 824, 792, 791), (824, 825, 793, 792), (825, 826, 794, 793), (826, 827, 795, 794), (827, 828, 796, 795), (828, 829, 797, 796), (829, 830, 798, 797), (830, 831, 799, 798), (831, 801, 769, 799), (673, 672, 800, 801), (672, 674, 802, 800), (674, 675, 803, 802), (675, 676, 804, 803), (676, 677, 805, 804), (677, 678, 806, 805), (678, 679, 807, 806), (679, 680, 808, 807), (680, 681, 809, 808), (681, 682, 810, 809), (682, 683, 811, 810), (683, 684, 812, 811), (684, 685, 813, 812), (685, 686, 814, 813), (686, 687, 815, 814), (687, 688, 816, 815), (688, 689, 817, 816), (689, 690, 818, 817), (690, 691, 819, 818), (691, 692, 820, 819), (692, 693, 821, 820), (693, 694, 822, 821), (694, 695, 823, 822), (695, 696, 824, 823), (696, 697, 825, 824), (697, 698, 826, 825), (698, 699, 827, 826), (699, 700, 828, 827), (700, 701, 829, 828), (701, 702, 830, 829), (702, 703, 831, 830), (703, 673, 801, 831), (1, 2, 3, 4, 5, 6, 7, 8, 9, 10, 11, 12, 13, 14, 15, 16, 17, 18, 19, 20, 21, 22, 23, 24, 25, 26, 27, 28, 29, 30, 31, 0), (864, 865, 833, 832), (866, 864, 832, 834), (865, 867, 835, 833), (868, 866, 834, 836), (869, 868, 836, 837), (870, 869, 837, 838), (871, 870, 838, 839), (872, 871, 839, 840), (873, 872, 840, 841), (874, 873, 841, 842), (875, 874, 842, 843), (876, 875, 843, 844), (877, 876, 844, 845), (878, 877, 845, 846), (879, 878, 846, 847), (880, 879, 847, 848), (881, 880, 848, 849), (882, 881, 849, 850), (883, 882, 850, 851), (884, 883, 851, 852), (885, 884, 852, 853), (886, 885, 853, 854), (887, 886, 854, 855), (888, 887, 855, 856), (889, 888, 856, 857), (890, 889, 857, 858), (891, 890, 858, 859), (892, 891, 859, 860), (893, 892, 860, 861), (894, 893, 861, 862), (895, 894, 862, 863), (867, 895, 863, 835), (1, 0, 865, 864), (2, 1, 864, 866), (0, 31, 867, 865), (3, 2, 866, 868), (4, 3, 868, 869), (5, 4, 869, 870), (6, 5, 870, 871), (7, 6, 871, 872), (8, 7, 872, 873), (9, 8, 873, 874), (10, 9, 874, 875), (11, 10, 875, 876), (12, 11, 876, 877), (13, 12, 877, 878), (14, 13, 878, 879), (15, 14, 879, 880), (16, 15, 880, 881), (17, 16, 881, 882), (18, 17, 882, 883), (19, 18, 883, 884), (20, 19, 884, 885), (21, 20, 885, 886), (22, 21, 886, 887), (23, 22, 887, 888), (24, 23, 888, 889), (25, 24, 889, 890), (26, 25, 890, 891), (27, 26, 891, 892), (28, 27, 892, 893), (29, 28, 893, 894), (30, 29, 894, 895), (31, 30, 895, 867)])
me_cylinder.use_remesh_preserve_volume = False
me_cylinder.use_remesh_preserve_attributes = False
me_cylinder.use_mirror_vertex_groups = False
me_cylinder.update()

# ---- objects
ob_cylinder = bpy.data.objects.new('Cylinder', me_cylinder)
ob_lamp = bpy.data.objects.new('Lamp', light_lamp)
ob_camera = bpy.data.objects.new('Camera', cam_camera)

# ---- transforms, parenting, visibility, modifiers, constraints
ob_cylinder.location = (0.0, 0.0, 0.0)
ob_cylinder.rotation_euler = (1.571, -0.0, 0.0)
ob_cylinder.lineart.crease_threshold = 0.0
_m = ob_cylinder.modifiers.new('Subsurf', 'SUBSURF')
_m.uv_smooth = 'PRESERVE_CORNERS'
_m.levels = 4
_m.render_levels = 4
_m.show_only_control_edges = False
ob_lamp.location = (4.076, 1.005, 5.904)
ob_lamp.rotation_euler = (0.6503, 0.05522, 1.866)
ob_lamp.lock_rotations_4d = False
ob_lamp.empty_display_type = 'ARROWS'
ob_lamp.color = (0.0, 0.0, 0.0, 0.0)
ob_lamp.lineart.crease_threshold = 0.0
ob_camera.location = (7.481, -6.508, 5.344)
ob_camera.rotation_euler = (1.109, 0.0, 0.8149)
ob_camera.lock_rotations_4d = False
ob_camera.empty_display_type = 'ARROWS'
ob_camera.color = (0.0, 0.0, 0.0, 0.0)
ob_camera.display_type = 'WIRE'
ob_camera.lineart.crease_threshold = 0.0

# ---- collection membership
col_collection_1.objects.link(ob_cylinder)
col_collection_1.objects.link(ob_lamp)
col_collection_1.objects.link(ob_camera)

# ---- scene / render settings (as saved in the file)
scene.camera = ob_camera
scene.frame_start = 1; scene.frame_end = 250; scene.frame_set(0)
scene.render.engine = 'BLENDER_EEVEE_NEXT'
scene.render.resolution_percentage = 50
scene.render.dither_intensity = 0.0
scene.cycles.use_denoising = False
scene.cycles.samples = 128
scene.cycles.sampling_pattern = 'TABULATED_SOBOL'
scene.cycles.use_adaptive_sampling = False
scene.cycles.use_light_tree = False
scene.cycles.blur_glossy = 0.0
scene.cycles.sample_clamp_indirect = 0.0
scene.view_settings.view_transform = 'Standard'
bpy.context.view_layer.update()
